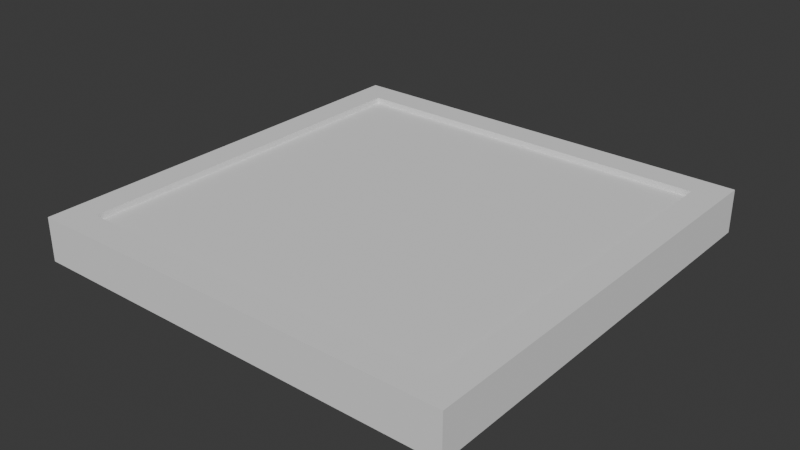 # Source: monitor.blend  (saved by Blender 5.0.119; exported with 4.5.12 LTS)
import bpy
from mathutils import Matrix  # noqa: F401  (used for matrix-valued properties, if any)

bpy.ops.wm.read_factory_settings(use_empty=True)
scene = bpy.context.scene
scene.name = 'Scene'

# ---- world
world_world = bpy.data.worlds.new('World'); scene.world = world_world
world_world.use_nodes = True; world_world.node_tree.nodes.clear()
_N = world_world.node_tree.nodes; _L = world_world.node_tree.links
n0 = _N.new('ShaderNodeOutputWorld'); n0.name = 'World Output'; n0.location = (200, 100)
n1 = _N.new('ShaderNodeBackground'); n1.name = 'Background'; n1.location = (-200, 100)
n1.inputs[0].default_value = (0.05088, 0.05088, 0.05088, 1.0)
_L.new(n1.outputs[0], n0.inputs[0])
n0.is_active_output = True
world_world.color = (0.05088, 0.05088, 0.05088)
world_world.sun_shadow_jitter_overblur = 0.0

# ---- meshes
me_cube_001 = bpy.data.meshes.new('Cube.001')
me_cube_001.from_pydata([(0.0, -0.8672, 0.1007), (0.0, 0.8672, 0.1007), (-0.8672, 0.0, 0.1007), (-0.8672, -0.8672, 0.1007), (0.0, 1.0, 0.1007), (-1.0, 0.0, 0.1007), (0.0, -1.0, 0.1007), (1.0, 0.0, 0.1007), (1.0, 1.0, 0.1007), (0.5, 1.0, 0.1007), (1.0, 1.0, -0.1007), (-1.0, 0.5, 0.1007), (-0.5, -1.0, 0.1007), (1.0, -1.0, 0.1007), (1.0, -1.0, -0.1007), (-1.0, 1.0, 0.1007), (-1.0, 1.0, -0.1007), (0.5, -1.0, 0.1007), (1.0, -0.5, 0.1007), (0.8672, 0.0, 0.1007), (-0.5, 1.0, 0.1007), (-1.0, -0.5, 0.1007), (-1.0, -1.0, 0.1007), (1.0, 0.5, 0.1007), (-1.0, -1.0, -0.1007), (0.8672, 0.8672, 0.1007), (0.8672, -0.8672, 0.1007), (-0.8672, 0.8672, 0.1007), (-0.8672, 0.0, 0.07301), (0.0, 0.0, 0.07301), (0.0, 0.8672, 0.07301), (0.8672, 0.0, 0.07301), (0.8672, -0.8672, 0.07301), (-0.8672, -0.8672, 0.07301), (0.0, -0.8672, 0.07301), (-0.8672, 0.8672, 0.07301), (0.8672, 0.8672, 0.07301)], [], [(8, 9, 25, 23), (10, 8, 23, 7, 18, 13, 14), (27, 11, 5, 2), (2, 5, 21, 3), (4, 20, 27, 1), (26, 0, 6, 17), (9, 4, 1, 25), (0, 3, 12, 6), (25, 1, 30, 36), (18, 26, 17, 13), (2, 3, 33, 28), (23, 25, 19, 7), (1, 27, 35, 30), (14, 13, 17, 6, 12, 22, 24), (16, 15, 20, 4, 9, 8, 10), (24, 22, 21, 5, 11, 15, 16), (7, 19, 26, 18), (26, 19, 31, 32), (16, 10, 14, 24), (3, 21, 22, 12), (20, 15, 11, 27), (31, 29, 34, 32), (29, 28, 33, 34), (36, 30, 29, 31), (30, 35, 28, 29), (0, 26, 32, 34), (19, 25, 36, 31), (27, 2, 28, 35), (3, 0, 34, 33)])
_uv = me_cube_001.uv_layers.new(name='UVMap')
_uv.uv.foreach_set('vector', [0.625, 0.5, 0.6875, 0.5, 0.6875, 0.5625, 0.625, 0.5625, 0.375, 0.0, 0.625, 0.0, 0.625, 0.0625, 0.625, 0.125, 0.625, 0.1875, 0.625, 0.25, 0.375, 0.25, 0.8125, 0.5625, 0.875, 0.5625, 0.875, 0.625, 0.8125, 0.625, 0.8125, 0.625, 0.875, 0.625, 0.875, 0.6875, 0.8125, 0.6875, 0.75, 0.5, 0.8125, 0.5, 0.8125, 0.5625, 0.75, 0.5625, 0.6875, 0.6875, 0.75, 0.6875, 0.75, 0.75, 0.6875, 0.75, 0.6875, 0.5, 0.75, 0.5, 0.75, 0.5625, 0.6875, 0.5625, 0.75, 0.6875, 0.8125, 0.6875, 0.8125, 0.75, 0.75, 0.75, 0.6875, 0.5625, 0.75, 0.5625, 0.75, 0.5625, 0.6875, 0.5625, 0.625, 0.6875, 0.6875, 0.6875, 0.6875, 0.75, 0.625, 0.75, 0.8125, 0.625, 0.8125, 0.6875, 0.8125, 0.6875, 0.8125, 0.625, 0.625, 0.5625, 0.6875, 0.5625, 0.6875, 0.625, 0.625, 0.625, 0.75, 0.5625, 0.8125, 0.5625, 0.8125, 0.5625, 0.75, 0.5625, 0.375, 0.25, 0.625, 0.25, 0.625, 0.3125, 0.625, 0.375, 0.625, 0.4375, 0.625, 0.5, 0.375, 0.5, 0.375, 0.5, 0.625, 0.5, 0.625, 0.5625, 0.625, 0.625, 0.625, 0.6875, 0.625, 0.75, 0.375, 0.75, 0.375, 0.75, 0.625, 0.75, 0.625, 0.8125, 0.625, 0.875, 0.625, 0.9375, 0.625, 1.0, 0.375, 1.0, 0.625, 0.625, 0.6875, 0.625, 0.6875, 0.6875, 0.625, 0.6875, 0.6875, 0.6875, 0.6875, 0.625, 0.6875, 0.625, 0.6875, 0.6875, 0.125, 0.5, 0.375, 0.5, 0.375, 0.75, 0.125, 0.75, 0.8125, 0.6875, 0.875, 0.6875, 0.875, 0.75, 0.8125, 0.75, 0.8125, 0.5, 0.875, 0.5, 0.875, 0.5625, 0.8125, 0.5625, 0.6875, 0.625, 0.75, 0.625, 0.75, 0.6875, 0.6875, 0.6875, 0.75, 0.625, 0.8125, 0.625, 0.8125, 0.6875, 0.75, 0.6875, 0.6875, 0.5625, 0.75, 0.5625, 0.75, 0.625, 0.6875, 0.625, 0.75, 0.5625, 0.8125, 0.5625, 0.8125, 0.625, 0.75, 0.625, 0.75, 0.6875, 0.6875, 0.6875, 0.6875, 0.6875, 0.75, 0.6875, 0.6875, 0.625, 0.6875, 0.5625, 0.6875, 0.5625, 0.6875, 0.625, 0.8125, 0.5625, 0.8125, 0.625, 0.8125, 0.625, 0.8125, 0.5625, 0.8125, 0.6875, 0.75, 0.6875, 0.75, 0.6875, 0.8125, 0.6875])
me_cube_001.update()

# ---- objects
ob_cube = bpy.data.objects.new('Cube', me_cube_001)

# ---- transforms, parenting, visibility, modifiers, constraints
ob_cube.location = (0.0, 0.0, 0.0)

# ---- collection membership
scene.collection.objects.link(ob_cube)

# ---- scene / render settings (as saved in the file)
scene.frame_start = 1; scene.frame_end = 250; scene.frame_set(1)
scene.render.engine = 'BLENDER_EEVEE_NEXT'
scene.render.bake_bias = 0.0
scene.render.bake_samples = 0
scene.cycles.sampling_pattern = 'TABULATED_SOBOL'
scene.eevee.use_volume_custom_range = False
bpy.context.view_layer.update()

# ---- added for rendering (the .blend has no active camera and no usable light): camera, sun
cam_auto = bpy.data.cameras.new('AutoCamera')
cam_auto.lens = 50.0
cam_auto.sensor_width = 36.0
cam_auto.clip_end = 1000.0
ob_auto_camera = bpy.data.objects.new('AutoCamera', cam_auto)
scene.collection.objects.link(ob_auto_camera)
ob_auto_camera.location = (2.62356, -3.14827, 2.09885)
ob_auto_camera.rotation_euler = (1.09748, -7.21219e-08, 0.694738)
scene.camera = ob_auto_camera
light_auto_sun = bpy.data.lights.new('AutoSun', 'SUN')
light_auto_sun.energy = 3.0
light_auto_sun.angle = 0.0523599
ob_auto_sun = bpy.data.objects.new('AutoSun', light_auto_sun)
scene.collection.objects.link(ob_auto_sun)
ob_auto_sun.rotation_euler = (0.872665, 0.174533, 0.523599)
bpy.context.view_layer.update()

